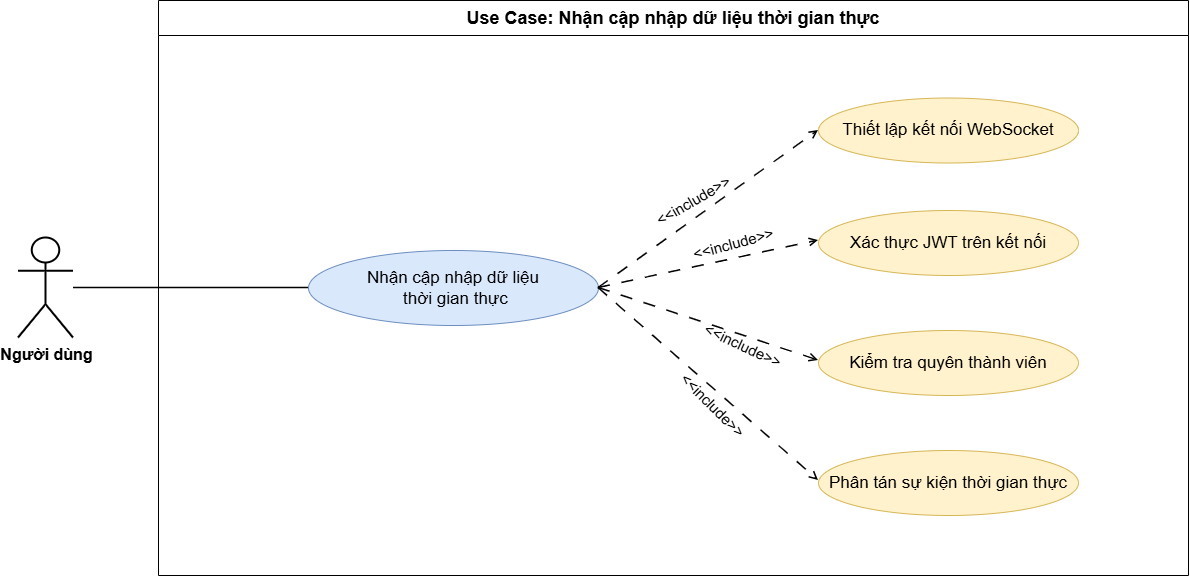

The diagram above was exported from draw.io. Its source (the exported page's mxGraphModel, read from the mxfile embedded in the PNG):
<mxGraphModel dx="1259" dy="651" grid="1" gridSize="10" guides="1" tooltips="1" connect="1" arrows="1" fold="1" page="1" pageScale="1" pageWidth="827" pageHeight="1169" math="0" shadow="0">
  <root>
    <mxCell id="0" />
    <mxCell id="1" parent="0" />
    <mxCell id="EjniwUgWCL-BBDSOoi6s-1" parent="1" style="swimlane;html=1;startSize=35;horizontal=1;rounded=0;collapsible=0;whiteSpace=wrap;fontStyle=1;fontSize=16;" value="&lt;font style=&quot;font-size: 18px;&quot;&gt;Use Case: Nhận cập nhập dữ liệu thời gian thực&lt;/font&gt;" vertex="1">
      <mxGeometry height="575" width="1030" x="460" y="240" as="geometry" />
    </mxCell>
    <mxCell id="EjniwUgWCL-BBDSOoi6s-4" parent="EjniwUgWCL-BBDSOoi6s-1" style="ellipse;whiteSpace=wrap;html=1;fillColor=#dae8fc;strokeColor=#6c8ebf;fontSize=17;" value="Nhận cập nhập dữ liệu&lt;div&gt;&amp;nbsp;thời gian thực&lt;/div&gt;" vertex="1">
      <mxGeometry height="75" width="290" x="150" y="250" as="geometry" />
    </mxCell>
    <mxCell id="EjniwUgWCL-BBDSOoi6s-7" parent="EjniwUgWCL-BBDSOoi6s-1" style="ellipse;whiteSpace=wrap;html=1;fillColor=#fff2cc;strokeColor=#d6b656;fontSize=17;labelBackgroundColor=none;" value="&lt;span&gt;Thiết lập kết nối WebSocket&lt;/span&gt;" vertex="1">
      <mxGeometry height="65" width="260" x="660" y="97.5" as="geometry" />
    </mxCell>
    <mxCell id="EjniwUgWCL-BBDSOoi6s-8" edge="1" parent="EjniwUgWCL-BBDSOoi6s-1" source="EjniwUgWCL-BBDSOoi6s-4" style="dashed=1;endArrow=open;html=1;rounded=0;dashPattern=8 8;strokeWidth=1.5;exitX=1;exitY=0.5;exitDx=0;exitDy=0;">
      <mxGeometry relative="1" as="geometry">
        <mxPoint x="490" y="340" as="sourcePoint" />
        <mxPoint x="660" y="240" as="targetPoint" />
      </mxGeometry>
    </mxCell>
    <mxCell id="EjniwUgWCL-BBDSOoi6s-9" edge="1" parent="EjniwUgWCL-BBDSOoi6s-1" source="EjniwUgWCL-BBDSOoi6s-4" style="dashed=1;endArrow=open;html=1;rounded=0;dashPattern=8 8;strokeWidth=1.5;exitX=1;exitY=0.5;exitDx=0;exitDy=0;">
      <mxGeometry relative="1" x="-0.5233" as="geometry">
        <Array as="points" />
        <mxPoint x="213.00175899999988" y="469.99840500000005" as="sourcePoint" />
        <mxPoint x="660" y="360" as="targetPoint" />
      </mxGeometry>
    </mxCell>
    <mxCell id="EjniwUgWCL-BBDSOoi6s-10" parent="EjniwUgWCL-BBDSOoi6s-1" style="text;html=1;whiteSpace=wrap;strokeColor=none;fillColor=none;align=center;verticalAlign=middle;rounded=0;rotation=-15;" value="&lt;font style=&quot;font-size: 15px;&quot;&gt;&amp;lt;&amp;lt;&lt;/font&gt;&lt;font style=&quot;font-size: 15px;&quot;&gt;include&lt;/font&gt;&lt;font style=&quot;font-size: 15px;&quot;&gt;&amp;gt;&amp;gt;&lt;/font&gt;" vertex="1">
      <mxGeometry height="20" width="90" x="530" y="232.5" as="geometry" />
    </mxCell>
    <mxCell id="EjniwUgWCL-BBDSOoi6s-11" parent="EjniwUgWCL-BBDSOoi6s-1" style="text;html=1;whiteSpace=wrap;strokeColor=none;fillColor=none;align=center;verticalAlign=middle;rounded=0;rotation=-30;" value="&lt;font style=&quot;font-size: 15px;&quot;&gt;&amp;lt;&amp;lt;&lt;/font&gt;&lt;font style=&quot;font-size: 15px;&quot;&gt;include&lt;/font&gt;&lt;font style=&quot;font-size: 15px;&quot;&gt;&amp;gt;&amp;gt;&lt;/font&gt;" vertex="1">
      <mxGeometry height="20" width="90" x="490.00485263403334" y="189.9961152925041" as="geometry" />
    </mxCell>
    <mxCell id="EjniwUgWCL-BBDSOoi6s-12" edge="1" parent="EjniwUgWCL-BBDSOoi6s-1" source="EjniwUgWCL-BBDSOoi6s-4" style="dashed=1;endArrow=open;html=1;rounded=0;dashPattern=8 8;strokeWidth=1.5;exitX=1;exitY=0.5;exitDx=0;exitDy=0;entryX=0;entryY=0.5;entryDx=0;entryDy=0;" target="EjniwUgWCL-BBDSOoi6s-7">
      <mxGeometry relative="1" as="geometry">
        <mxPoint x="760" y="305" as="sourcePoint" />
        <mxPoint x="682.4118095489748" y="380.3407417371093" as="targetPoint" />
      </mxGeometry>
    </mxCell>
    <mxCell id="EjniwUgWCL-BBDSOoi6s-21" parent="EjniwUgWCL-BBDSOoi6s-1" style="ellipse;whiteSpace=wrap;html=1;fillColor=#fff2cc;strokeColor=#d6b656;fontSize=17;labelBackgroundColor=none;" value="&lt;span&gt;Xác thực JWT trên kết nối&lt;/span&gt;" vertex="1">
      <mxGeometry height="65" width="260" x="660" y="210" as="geometry" />
    </mxCell>
    <mxCell id="EjniwUgWCL-BBDSOoi6s-22" parent="EjniwUgWCL-BBDSOoi6s-1" style="ellipse;whiteSpace=wrap;html=1;fillColor=#fff2cc;strokeColor=#d6b656;fontSize=17;labelBackgroundColor=none;" value="&lt;span&gt;Kiểm tra quyên thành viên&lt;/span&gt;" vertex="1">
      <mxGeometry height="65" width="260" x="660" y="330" as="geometry" />
    </mxCell>
    <mxCell id="EjniwUgWCL-BBDSOoi6s-23" parent="EjniwUgWCL-BBDSOoi6s-1" style="ellipse;whiteSpace=wrap;html=1;fillColor=#fff2cc;strokeColor=#d6b656;fontSize=17;labelBackgroundColor=none;" value="&lt;span&gt;Phân tán sự kiện thời gian thực&lt;/span&gt;" vertex="1">
      <mxGeometry height="65" width="260" x="660" y="450" as="geometry" />
    </mxCell>
    <mxCell id="EjniwUgWCL-BBDSOoi6s-24" parent="EjniwUgWCL-BBDSOoi6s-1" style="text;html=1;whiteSpace=wrap;strokeColor=none;fillColor=none;align=center;verticalAlign=middle;rounded=0;rotation=25;" value="&lt;font style=&quot;font-size: 15px;&quot;&gt;&amp;lt;&amp;lt;&lt;/font&gt;&lt;font style=&quot;font-size: 15px;&quot;&gt;include&lt;/font&gt;&lt;font style=&quot;font-size: 15px;&quot;&gt;&amp;gt;&amp;gt;&lt;/font&gt;" vertex="1">
      <mxGeometry height="30" width="90" x="540" y="330" as="geometry" />
    </mxCell>
    <mxCell id="EjniwUgWCL-BBDSOoi6s-25" parent="EjniwUgWCL-BBDSOoi6s-1" style="text;html=1;whiteSpace=wrap;strokeColor=none;fillColor=none;align=center;verticalAlign=middle;rounded=0;rotation=45;" value="&lt;font style=&quot;font-size: 15px;&quot;&gt;&amp;lt;&amp;lt;&lt;/font&gt;&lt;font style=&quot;font-size: 15px;&quot;&gt;include&lt;/font&gt;&lt;font style=&quot;font-size: 15px;&quot;&gt;&amp;gt;&amp;gt;&lt;/font&gt;" vertex="1">
      <mxGeometry height="20" width="90" x="510.00485263403334" y="394.9961152925041" as="geometry" />
    </mxCell>
    <mxCell id="EjniwUgWCL-BBDSOoi6s-14" parent="1" style="shape=umlActor;verticalLabelPosition=bottom;verticalAlign=top;html=1;outlineConnect=0;fontSize=14;strokeWidth=2;" value="&lt;font style=&quot;font-size: 16px;&quot;&gt;&lt;b&gt;Người dùng&lt;/b&gt;&lt;/font&gt;" vertex="1">
      <mxGeometry height="100" width="55" x="320" y="477.5" as="geometry" />
    </mxCell>
    <mxCell id="EjniwUgWCL-BBDSOoi6s-17" edge="1" parent="1" source="EjniwUgWCL-BBDSOoi6s-14" style="endArrow=none;html=1;rounded=0;strokeWidth=1.5;entryX=0;entryY=0.5;entryDx=0;entryDy=0;" target="EjniwUgWCL-BBDSOoi6s-4">
      <mxGeometry relative="1" as="geometry" />
    </mxCell>
    <mxCell id="EjniwUgWCL-BBDSOoi6s-20" edge="1" parent="1" source="EjniwUgWCL-BBDSOoi6s-4" style="dashed=1;endArrow=open;html=1;rounded=0;dashPattern=8 8;strokeWidth=1.5;exitX=1;exitY=0.5;exitDx=0;exitDy=0;">
      <mxGeometry relative="1" x="-0.5491" as="geometry">
        <Array as="points" />
        <mxPoint x="1110" y="580" as="sourcePoint" />
        <mxPoint x="1120" y="720" as="targetPoint" />
      </mxGeometry>
    </mxCell>
  </root>
</mxGraphModel>